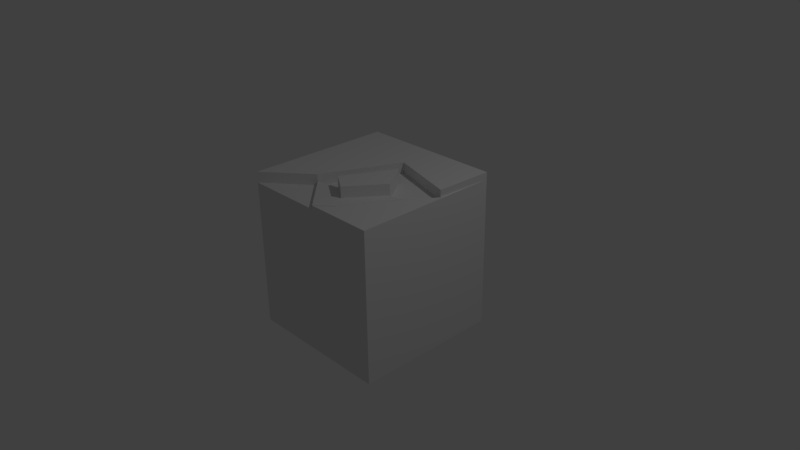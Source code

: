 # Source: Knife_Test.blend  (saved by Blender 2.77.0; exported with 4.5.12 LTS)
import bpy
from mathutils import Matrix  # noqa: F401  (used for matrix-valued properties, if any)

bpy.ops.wm.read_factory_settings(use_empty=True)
scene = bpy.context.scene
scene.name = 'Scene'

# ---- collections
col_collection_1 = bpy.data.collections.new('Collection 1'); scene.collection.children.link(col_collection_1)

# ---- materials (node trees are filled in below, after node groups)
mat_material = bpy.data.materials.new('Material')
mat_material.alpha_threshold = 0.0
mat_material.roughness = 0.5
mat_material.line_color = (0.0, 0.0, 0.0, 1.0)

# ---- material node trees

# ---- world
world_world = bpy.data.worlds.new('World'); scene.world = world_world
world_world.color = (0.05088, 0.05088, 0.05088)
world_world.use_sun_shadow = False
world_world.sun_shadow_jitter_overblur = 0.0
world_world.cycles.sampling_method = 'MANUAL'

# ---- cameras
cam_camera = bpy.data.cameras.new('Camera')
cam_camera.clip_end = 100.0
cam_camera.lens = 35.0
cam_camera.sensor_width = 32.0
cam_camera.sensor_height = 18.0
cam_camera.ortho_scale = 7.314
cam_camera.dof.focus_distance = 0.0

# ---- lights
light_lamp = bpy.data.lights.new('Lamp', 'POINT')
light_lamp.transmission_factor = 0.0
light_lamp.cutoff_distance = 30.0
light_lamp.energy = 100.0
light_lamp.shadow_buffer_clip_start = 1.001
light_lamp.shadow_soft_size = 0.1
light_lamp.shadow_maximum_resolution = 0.006
light_lamp.use_absolute_resolution = True

# ---- meshes
me_cube = bpy.data.meshes.new('Cube')
me_cube.from_pydata([(1.0, 1.0, -1.0), (1.0, -1.0, -1.0), (-1.0, -1.0, -1.0), (-1.0, 1.0, -1.0), (1.0, 1.0, 1.0), (1.0, -1.0, 1.0), (-1.0, -1.0, 1.0), (-1.0, 1.0, 1.0), (0.09023, -1.0, 1.0), (-0.4116, -0.5182, 1.0), (0.05578, 0.493, 1.0), (0.9726, 0.22, 1.0), (0.7025, -0.1492, 1.0), (0.3109, -0.8174, 1.0), (-0.08737, -0.4622, 1.0), (0.1746, -0.6354, 1.0), (0.5234, -0.173, 1.0), (0.2598, 0.2133, 1.0), (-0.08737, -0.4622, 1.202), (0.1746, -0.6354, 1.202), (0.5234, -0.173, 1.202), (0.2598, 0.2133, 1.202), (1.0, 1.0, 1.145), (-1.0, 1.0, 1.145), (-1.0, -1.0, 1.145), (-0.4116, -0.5182, 1.145), (0.05578, 0.493, 1.145), (0.9726, 0.22, 1.145), (1.0, 1.0, 1.049), (1.0, -1.0, 1.049), (0.09023, -1.0, 1.049), (0.9726, 0.22, 1.049), (0.7025, -0.1492, 1.049), (0.3109, -0.8174, 1.049), (0.09023, -1.0, 1.054), (-0.4116, -0.5182, 1.054), (0.7025, -0.1492, 1.054), (0.3109, -0.8174, 1.054), (-0.08737, -0.4622, 1.054), (0.1746, -0.6354, 1.054), (0.5234, -0.173, 1.054), (-0.189, -0.03664, 1.145), (-1.0, 0.1126, 1.145), (-0.7058, 0.5978, 1.145), (-0.5635, 0.3457, 1.145), (-0.3793, 0.5175, 1.145), (-0.5502, 0.7335, 1.145), (-0.7991, -0.09798, 1.145), (-0.8056, -0.4565, 1.145), (-0.4681, -0.4104, 1.145), (-0.5508, -0.1694, 1.145), (0.089, -0.119, 1.202), (0.3826, 0.03329, 1.202), (0.2107, -0.1858, 1.202), (0.3119, -0.2104, 1.202), (0.2281, -0.3796, 1.202), (0.1558, -0.3438, 1.202), (0.3825, 0.03344, 1.0)], [], [(0, 1, 2, 3), (10, 11, 27, 26), (0, 4, 5, 1), (1, 5, 8, 6, 2), (2, 6, 7, 3), (4, 0, 3, 7), (18, 56, 53, 51), (6, 8, 9), (9, 14, 17, 57, 16, 12, 11, 10), (5, 4, 28, 29), (15, 14, 38, 39), (14, 15, 19, 18), (17, 14, 18, 51, 21), (15, 16, 20, 19), (16, 57, 52, 20), (22, 23, 43, 46, 45, 26, 27), (11, 4, 22, 27), (7, 6, 24, 42, 23), (4, 7, 23, 22), (9, 10, 26, 41, 25), (6, 9, 25, 24), (31, 32, 33, 30, 29, 28), (12, 13, 33, 32), (4, 11, 31, 28), (13, 8, 30, 33), (11, 12, 32, 31), (8, 5, 29, 30), (34, 37, 36, 40, 39, 38, 35), (13, 12, 36, 37), (12, 16, 40, 36), (9, 8, 34, 35), (16, 15, 39, 40), (8, 13, 37, 34), (14, 9, 35, 38), (41, 42, 24, 48, 47, 50, 49, 25), (26, 45, 44, 43, 23, 42, 41), (43, 44, 45, 46), (25, 49, 48, 24), (48, 49, 50, 47), (51, 53, 52, 21), (52, 53, 54, 20), (20, 54, 55, 19), (19, 55, 56, 18), (56, 55, 54, 53), (52, 57, 17, 21)])
me_cube.materials.append(mat_material)
me_cube.use_remesh_preserve_volume = False
me_cube.use_remesh_preserve_attributes = False
me_cube.use_mirror_vertex_groups = False
me_cube.update()

# ---- objects
ob_cube = bpy.data.objects.new('Cube', me_cube)
ob_lamp = bpy.data.objects.new('Lamp', light_lamp)
ob_camera = bpy.data.objects.new('Camera', cam_camera)

# ---- transforms, parenting, visibility, modifiers, constraints
ob_cube.location = (0.0, 0.0, 0.0)
ob_cube.lock_rotations_4d = False
ob_cube.empty_display_type = 'ARROWS'
ob_cube.lineart.crease_threshold = 0.0
ob_lamp.location = (4.076, 1.005, 5.904)
ob_lamp.rotation_euler = (0.6503, 0.05522, 1.866)
ob_lamp.lock_rotations_4d = False
ob_lamp.empty_display_type = 'ARROWS'
ob_lamp.color = (0.0, 0.0, 0.0, 0.0)
ob_lamp.lineart.crease_threshold = 0.0
ob_camera.location = (7.481, -6.508, 5.344)
ob_camera.rotation_euler = (1.109, 0.01082, 0.8149)
ob_camera.lock_rotations_4d = False
ob_camera.empty_display_type = 'ARROWS'
ob_camera.color = (0.0, 0.0, 0.0, 0.0)
ob_camera.display_type = 'WIRE'
ob_camera.lineart.crease_threshold = 0.0

# ---- collection membership
col_collection_1.objects.link(ob_cube)
col_collection_1.objects.link(ob_lamp)
col_collection_1.objects.link(ob_camera)

# ---- scene / render settings (as saved in the file)
scene.camera = ob_camera
scene.frame_start = 1; scene.frame_end = 250; scene.frame_set(1)
scene.render.engine = 'CYCLES'
scene.render.resolution_percentage = 50
scene.render.dither_intensity = 0.0
scene.cycles.use_denoising = False
scene.cycles.samples = 50
scene.cycles.sampling_pattern = 'TABULATED_SOBOL'
scene.cycles.light_sampling_threshold = 0.0
scene.cycles.use_adaptive_sampling = False
scene.cycles.use_light_tree = False
scene.cycles.blur_glossy = 0.0
scene.cycles.sample_clamp_indirect = 0.0
scene.view_settings.view_transform = 'Standard'
bpy.context.view_layer.update()
